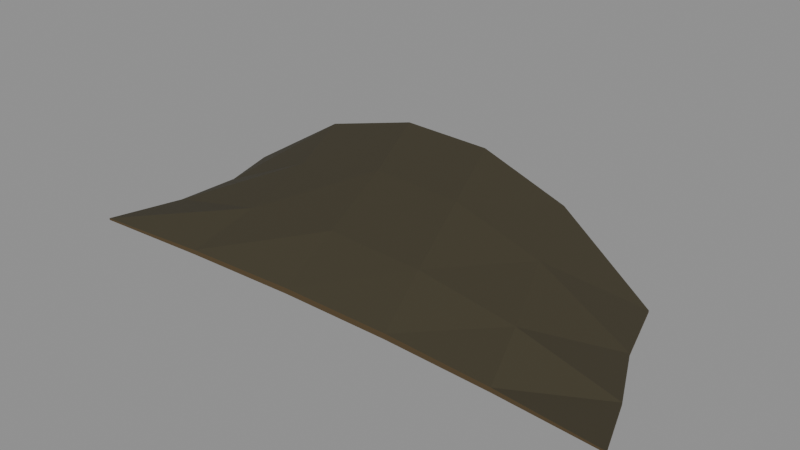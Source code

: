 # Source: terrain_002a_eroded_bank_undercut.blend  (saved by Blender 5.2.45; exported with 4.5.12 LTS)
import bpy
from mathutils import Matrix  # noqa: F401  (used for matrix-valued properties, if any)

bpy.ops.wm.read_factory_settings(use_empty=True)
scene = bpy.context.scene
scene.name = 'Scene'

# ---- materials (node trees are filled in below, after node groups)
mat_mat__pond_mud = bpy.data.materials.new('mat__pond_mud')
mat_mat__pond_mud.diffuse_color = (0.08623, 0.05624, 0.02198, 1.0)
mat_mat__pond_wet_bank = bpy.data.materials.new('mat__pond_wet_bank')
mat_mat__pond_wet_bank.diffuse_color = (0.04397, 0.03664, 0.01848, 1.0)

# ---- material node trees
mat_mat__pond_mud.use_nodes = True; mat_mat__pond_mud.node_tree.nodes.clear()
_N = mat_mat__pond_mud.node_tree.nodes; _L = mat_mat__pond_mud.node_tree.links
n0 = _N.new('ShaderNodeBsdfPrincipled'); n0.name = 'Principled BSDF'; n0.location = (-200, 100)
n0.inputs[0].default_value = (0.08623, 0.05624, 0.02198, 1.0)
n0.inputs[2].default_value = 0.94
n0.inputs[10].default_value = 0.005
n1 = _N.new('ShaderNodeOutputMaterial'); n1.name = 'Material Output'; n1.location = (200, 100)
_L.new(n0.outputs[0], n1.inputs[0])
n1.is_active_output = True
mat_mat__pond_wet_bank.use_nodes = True; mat_mat__pond_wet_bank.node_tree.nodes.clear()
_N = mat_mat__pond_wet_bank.node_tree.nodes; _L = mat_mat__pond_wet_bank.node_tree.links
n0 = _N.new('ShaderNodeBsdfPrincipled'); n0.name = 'Principled BSDF'; n0.location = (-200, 100)
n0.inputs[0].default_value = (0.04397, 0.03664, 0.01848, 1.0)
n0.inputs[2].default_value = 0.94
n0.inputs[10].default_value = 0.005
n1 = _N.new('ShaderNodeOutputMaterial'); n1.name = 'Material Output'; n1.location = (200, 100)
_L.new(n0.outputs[0], n1.inputs[0])
n1.is_active_output = True

# ---- meshes
me_terrain_002a_eroded_bank_undercut__mesh = bpy.data.meshes.new('terrain_002a_eroded_bank_undercut__mesh')
me_terrain_002a_eroded_bank_undercut__mesh.from_pydata([(-1.631, -0.606, 0.012), (-1.493, -0.1399, 0.012), (-1.47, 0.2871, 0.012), (-1.576, 0.6708, 0.012), (-0.8794, -0.5646, 0.02923), (-0.7855, -0.173, 0.1852), (-0.8229, 0.309, 0.304), (-0.9705, 0.7596, 0.3912), (-0.1434, -0.542, 0.03614), (-0.1054, -0.2123, 0.2724), (-0.1986, 0.2984, 0.4388), (-0.371, 0.7987, 0.543), (0.5701, -0.5451, 0.03614), (0.5479, -0.244, 0.2724), (0.4094, 0.2558, 0.4388), (0.2321, 0.769, 0.543), (1.257, -0.5728, 0.02923), (1.177, -0.2591, 0.1852), (1.01, 0.1932, 0.304), (0.8475, 0.679, 0.3912), (1.917, -0.6171, 0.012), (1.789, -0.256, 0.012), (1.611, 0.1311, 0.012), (1.483, 0.5621, 0.012), (-1.631, -0.606, 0.012), (-1.631, -0.606, 0.0), (-0.8794, -0.5646, 0.02923), (-0.8794, -0.5646, 0.0), (-0.1434, -0.542, 0.03614), (-0.1434, -0.542, 0.0), (0.5701, -0.5451, 0.03614), (0.5701, -0.5451, 0.0), (1.257, -0.5728, 0.02923), (1.257, -0.5728, 0.0), (1.917, -0.6171, 0.012), (1.917, -0.6171, 0.0), (-1.576, 0.6708, 0.012), (-1.576, 0.6708, 0.0), (-0.9705, 0.7596, 0.3912), (-0.9705, 0.7596, 0.0), (-0.371, 0.7987, 0.543), (-0.371, 0.7987, 0.0), (0.2321, 0.769, 0.543), (0.2321, 0.769, 0.0), (0.8475, 0.679, 0.3912), (0.8475, 0.679, 0.0), (1.483, 0.5621, 0.012), (1.483, 0.5621, 0.0), (-1.631, -0.606, 0.012), (-1.631, -0.606, 0.0), (-1.493, -0.1399, 0.012), (-1.493, -0.1399, 0.0), (-1.47, 0.2871, 0.012), (-1.47, 0.2871, 0.0), (-1.576, 0.6708, 0.012), (-1.576, 0.6708, 0.0), (1.917, -0.6171, 0.012), (1.917, -0.6171, 0.0), (1.789, -0.256, 0.012), (1.789, -0.256, 0.0), (1.611, 0.1311, 0.012), (1.611, 0.1311, 0.0), (1.483, 0.5621, 0.012), (1.483, 0.5621, 0.0)], [], [(0, 4, 5), (0, 5, 1), (1, 5, 6), (1, 6, 2), (2, 6, 7), (2, 7, 3), (4, 8, 9), (4, 9, 5), (5, 9, 10), (5, 10, 6), (6, 10, 11), (6, 11, 7), (8, 12, 13), (8, 13, 9), (9, 13, 14), (9, 14, 10), (10, 14, 15), (10, 15, 11), (12, 16, 17), (12, 17, 13), (13, 17, 18), (13, 18, 14), (14, 18, 19), (14, 19, 15), (16, 20, 21), (16, 21, 17), (17, 21, 22), (17, 22, 18), (18, 22, 23), (18, 23, 19), (24, 25, 27, 26), (26, 27, 29, 28), (28, 29, 31, 30), (30, 31, 33, 32), (32, 33, 35, 34), (36, 38, 39, 37), (38, 40, 41, 39), (40, 42, 43, 41), (42, 44, 45, 43), (44, 46, 47, 45), (48, 50, 51, 49), (50, 52, 53, 51), (52, 54, 55, 53), (56, 57, 59, 58), (58, 59, 61, 60), (60, 61, 63, 62)])
me_terrain_002a_eroded_bank_undercut__mesh.polygons.foreach_set('material_index', [1, 1, 1, 1, 1, 1, 1, 1, 1, 1, 1, 1, 1, 1, 1, 1, 1, 1, 1, 1, 1, 1, 1, 1, 1, 1, 1, 1, 1, 1, 0, 0, 0, 0, 0, 0, 0, 0, 0, 0, 0, 0, 0, 0, 0, 0])
me_terrain_002a_eroded_bank_undercut__mesh.materials.append(mat_mat__pond_mud)
me_terrain_002a_eroded_bank_undercut__mesh.materials.append(mat_mat__pond_wet_bank)
me_terrain_002a_eroded_bank_undercut__mesh.update()

# ---- objects
ob_terrain_002a_eroded_bank_undercut__mesh = bpy.data.objects.new('terrain_002a_eroded_bank_undercut__mesh', me_terrain_002a_eroded_bank_undercut__mesh)

# ---- transforms, parenting, visibility, modifiers, constraints
ob_terrain_002a_eroded_bank_undercut__mesh.location = (0.0, 0.0, 0.0)

# ---- collection membership
scene.collection.objects.link(ob_terrain_002a_eroded_bank_undercut__mesh)

# ---- scene / render settings (as saved in the file)
scene.frame_start = 1; scene.frame_end = 250; scene.frame_set(1)
scene.render.engine = 'BLENDER_EEVEE_NEXT'
scene.render.bake_bias = 0.0
scene.render.bake_samples = 0
scene.render.compositor_device = 'GPU'
scene.eevee.use_volume_custom_range = False
scene.eevee.fast_gi_thickness_near = 0.1
scene.eevee.fast_gi_thickness_far = 0.0
scene.eevee.ray_tracing_options.screen_trace_thickness = 0.1
bpy.context.view_layer.update()

# ---- added for rendering (the .blend has no active camera and no usable light): camera, sun + grey world if the file has none
cam_auto = bpy.data.cameras.new('AutoCamera')
cam_auto.lens = 50.0
cam_auto.sensor_width = 36.0
cam_auto.clip_end = 1000.0
ob_auto_camera = bpy.data.objects.new('AutoCamera', cam_auto)
scene.collection.objects.link(ob_auto_camera)
ob_auto_camera.location = (3.71332, -4.19374, 3.12787)
ob_auto_camera.rotation_euler = (1.09748, -7.21219e-08, 0.694738)
scene.camera = ob_auto_camera
light_auto_sun = bpy.data.lights.new('AutoSun', 'SUN')
light_auto_sun.energy = 3.0
light_auto_sun.angle = 0.0523599
ob_auto_sun = bpy.data.objects.new('AutoSun', light_auto_sun)
scene.collection.objects.link(ob_auto_sun)
ob_auto_sun.rotation_euler = (0.872665, 0.174533, 0.523599)
if scene.world is None:
    world_auto = bpy.data.worlds.new('AutoWorld')
    world_auto.color = (0.3, 0.3, 0.3)
    scene.world = world_auto
bpy.context.view_layer.update()

